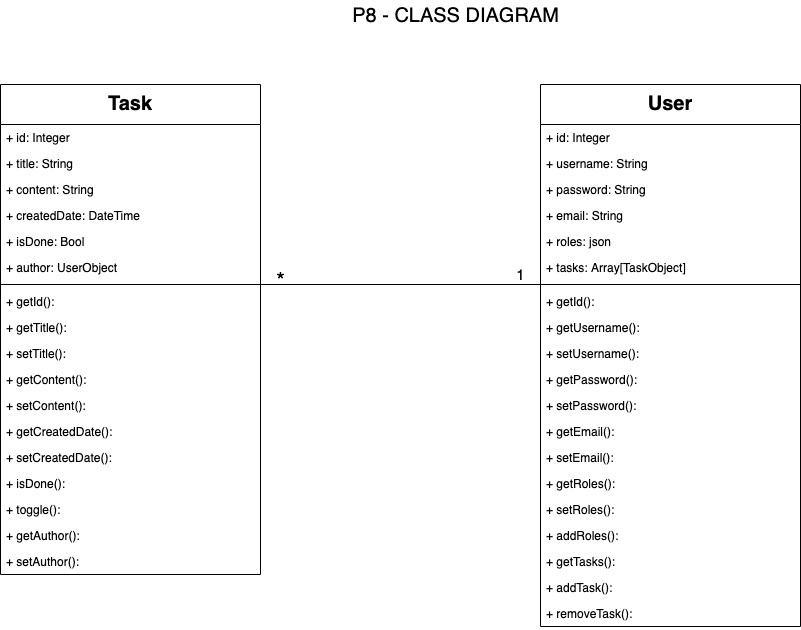

The diagram above was exported from draw.io. Its source (the exported page's mxGraphModel, read from the mxfile embedded in the PNG):
<mxGraphModel dx="1186" dy="822" grid="1" gridSize="10" guides="1" tooltips="1" connect="1" arrows="1" fold="1" page="1" pageScale="1" pageWidth="1169" pageHeight="1654" math="0" shadow="0">
  <root>
    <mxCell id="0" />
    <mxCell id="1" parent="0" />
    <mxCell id="2" value="P8 - CLASS DIAGRAM" style="text;html=1;align=center;verticalAlign=middle;resizable=0;points=[];autosize=1;fontSize=20;" vertex="1" parent="1">
      <mxGeometry x="475" y="36" width="220" height="30" as="geometry" />
    </mxCell>
    <mxCell id="RDUI10UylfH2Pq3zavBz-2" value="Task" style="swimlane;fontStyle=1;align=center;verticalAlign=top;childLayout=stackLayout;horizontal=1;startSize=40;horizontalStack=0;resizeParent=1;resizeParentMax=0;resizeLast=0;collapsible=1;marginBottom=0;fontSize=20;" vertex="1" parent="1">
      <mxGeometry x="130" y="120" width="260" height="490" as="geometry" />
    </mxCell>
    <mxCell id="RDUI10UylfH2Pq3zavBz-3" value="+ id: Integer" style="text;strokeColor=none;fillColor=none;align=left;verticalAlign=top;spacingLeft=4;spacingRight=4;overflow=hidden;rotatable=0;points=[[0,0.5],[1,0.5]];portConstraint=eastwest;" vertex="1" parent="RDUI10UylfH2Pq3zavBz-2">
      <mxGeometry y="40" width="260" height="26" as="geometry" />
    </mxCell>
    <mxCell id="RDUI10UylfH2Pq3zavBz-6" value="+ title: String" style="text;strokeColor=none;fillColor=none;align=left;verticalAlign=top;spacingLeft=4;spacingRight=4;overflow=hidden;rotatable=0;points=[[0,0.5],[1,0.5]];portConstraint=eastwest;" vertex="1" parent="RDUI10UylfH2Pq3zavBz-2">
      <mxGeometry y="66" width="260" height="26" as="geometry" />
    </mxCell>
    <mxCell id="RDUI10UylfH2Pq3zavBz-9" value="+ content: String" style="text;strokeColor=none;fillColor=none;align=left;verticalAlign=top;spacingLeft=4;spacingRight=4;overflow=hidden;rotatable=0;points=[[0,0.5],[1,0.5]];portConstraint=eastwest;" vertex="1" parent="RDUI10UylfH2Pq3zavBz-2">
      <mxGeometry y="92" width="260" height="26" as="geometry" />
    </mxCell>
    <mxCell id="RDUI10UylfH2Pq3zavBz-12" value="+ createdDate: DateTime" style="text;strokeColor=none;fillColor=none;align=left;verticalAlign=top;spacingLeft=4;spacingRight=4;overflow=hidden;rotatable=0;points=[[0,0.5],[1,0.5]];portConstraint=eastwest;" vertex="1" parent="RDUI10UylfH2Pq3zavBz-2">
      <mxGeometry y="118" width="260" height="26" as="geometry" />
    </mxCell>
    <mxCell id="RDUI10UylfH2Pq3zavBz-15" value="+ isDone: Bool" style="text;strokeColor=none;fillColor=none;align=left;verticalAlign=top;spacingLeft=4;spacingRight=4;overflow=hidden;rotatable=0;points=[[0,0.5],[1,0.5]];portConstraint=eastwest;" vertex="1" parent="RDUI10UylfH2Pq3zavBz-2">
      <mxGeometry y="144" width="260" height="26" as="geometry" />
    </mxCell>
    <mxCell id="RDUI10UylfH2Pq3zavBz-17" value="+ author: UserObject" style="text;strokeColor=none;fillColor=none;align=left;verticalAlign=top;spacingLeft=4;spacingRight=4;overflow=hidden;rotatable=0;points=[[0,0.5],[1,0.5]];portConstraint=eastwest;" vertex="1" parent="RDUI10UylfH2Pq3zavBz-2">
      <mxGeometry y="170" width="260" height="26" as="geometry" />
    </mxCell>
    <mxCell id="RDUI10UylfH2Pq3zavBz-4" value="" style="line;strokeWidth=1;fillColor=none;align=left;verticalAlign=middle;spacingTop=-1;spacingLeft=3;spacingRight=3;rotatable=0;labelPosition=right;points=[];portConstraint=eastwest;" vertex="1" parent="RDUI10UylfH2Pq3zavBz-2">
      <mxGeometry y="196" width="260" height="8" as="geometry" />
    </mxCell>
    <mxCell id="RDUI10UylfH2Pq3zavBz-5" value="+ getId():" style="text;strokeColor=none;fillColor=none;align=left;verticalAlign=top;spacingLeft=4;spacingRight=4;overflow=hidden;rotatable=0;points=[[0,0.5],[1,0.5]];portConstraint=eastwest;" vertex="1" parent="RDUI10UylfH2Pq3zavBz-2">
      <mxGeometry y="204" width="260" height="26" as="geometry" />
    </mxCell>
    <mxCell id="RDUI10UylfH2Pq3zavBz-7" value="+ getTitle():" style="text;strokeColor=none;fillColor=none;align=left;verticalAlign=top;spacingLeft=4;spacingRight=4;overflow=hidden;rotatable=0;points=[[0,0.5],[1,0.5]];portConstraint=eastwest;" vertex="1" parent="RDUI10UylfH2Pq3zavBz-2">
      <mxGeometry y="230" width="260" height="26" as="geometry" />
    </mxCell>
    <mxCell id="RDUI10UylfH2Pq3zavBz-8" value="+ setTitle():" style="text;strokeColor=none;fillColor=none;align=left;verticalAlign=top;spacingLeft=4;spacingRight=4;overflow=hidden;rotatable=0;points=[[0,0.5],[1,0.5]];portConstraint=eastwest;" vertex="1" parent="RDUI10UylfH2Pq3zavBz-2">
      <mxGeometry y="256" width="260" height="26" as="geometry" />
    </mxCell>
    <mxCell id="RDUI10UylfH2Pq3zavBz-10" value="+ getContent():" style="text;strokeColor=none;fillColor=none;align=left;verticalAlign=top;spacingLeft=4;spacingRight=4;overflow=hidden;rotatable=0;points=[[0,0.5],[1,0.5]];portConstraint=eastwest;" vertex="1" parent="RDUI10UylfH2Pq3zavBz-2">
      <mxGeometry y="282" width="260" height="26" as="geometry" />
    </mxCell>
    <mxCell id="RDUI10UylfH2Pq3zavBz-11" value="+ setContent():" style="text;strokeColor=none;fillColor=none;align=left;verticalAlign=top;spacingLeft=4;spacingRight=4;overflow=hidden;rotatable=0;points=[[0,0.5],[1,0.5]];portConstraint=eastwest;" vertex="1" parent="RDUI10UylfH2Pq3zavBz-2">
      <mxGeometry y="308" width="260" height="26" as="geometry" />
    </mxCell>
    <mxCell id="RDUI10UylfH2Pq3zavBz-13" value="+ getCreatedDate():" style="text;strokeColor=none;fillColor=none;align=left;verticalAlign=top;spacingLeft=4;spacingRight=4;overflow=hidden;rotatable=0;points=[[0,0.5],[1,0.5]];portConstraint=eastwest;" vertex="1" parent="RDUI10UylfH2Pq3zavBz-2">
      <mxGeometry y="334" width="260" height="26" as="geometry" />
    </mxCell>
    <mxCell id="RDUI10UylfH2Pq3zavBz-14" value="+ setCreatedDate():" style="text;strokeColor=none;fillColor=none;align=left;verticalAlign=top;spacingLeft=4;spacingRight=4;overflow=hidden;rotatable=0;points=[[0,0.5],[1,0.5]];portConstraint=eastwest;" vertex="1" parent="RDUI10UylfH2Pq3zavBz-2">
      <mxGeometry y="360" width="260" height="26" as="geometry" />
    </mxCell>
    <mxCell id="RDUI10UylfH2Pq3zavBz-16" value="+ isDone():" style="text;strokeColor=none;fillColor=none;align=left;verticalAlign=top;spacingLeft=4;spacingRight=4;overflow=hidden;rotatable=0;points=[[0,0.5],[1,0.5]];portConstraint=eastwest;" vertex="1" parent="RDUI10UylfH2Pq3zavBz-2">
      <mxGeometry y="386" width="260" height="26" as="geometry" />
    </mxCell>
    <mxCell id="RDUI10UylfH2Pq3zavBz-18" value="+ toggle():" style="text;strokeColor=none;fillColor=none;align=left;verticalAlign=top;spacingLeft=4;spacingRight=4;overflow=hidden;rotatable=0;points=[[0,0.5],[1,0.5]];portConstraint=eastwest;" vertex="1" parent="RDUI10UylfH2Pq3zavBz-2">
      <mxGeometry y="412" width="260" height="26" as="geometry" />
    </mxCell>
    <mxCell id="RDUI10UylfH2Pq3zavBz-19" value="+ getAuthor():" style="text;strokeColor=none;fillColor=none;align=left;verticalAlign=top;spacingLeft=4;spacingRight=4;overflow=hidden;rotatable=0;points=[[0,0.5],[1,0.5]];portConstraint=eastwest;" vertex="1" parent="RDUI10UylfH2Pq3zavBz-2">
      <mxGeometry y="438" width="260" height="26" as="geometry" />
    </mxCell>
    <mxCell id="RDUI10UylfH2Pq3zavBz-20" value="+ setAuthor():" style="text;strokeColor=none;fillColor=none;align=left;verticalAlign=top;spacingLeft=4;spacingRight=4;overflow=hidden;rotatable=0;points=[[0,0.5],[1,0.5]];portConstraint=eastwest;" vertex="1" parent="RDUI10UylfH2Pq3zavBz-2">
      <mxGeometry y="464" width="260" height="26" as="geometry" />
    </mxCell>
    <mxCell id="RDUI10UylfH2Pq3zavBz-21" value="User" style="swimlane;fontStyle=1;align=center;verticalAlign=top;childLayout=stackLayout;horizontal=1;startSize=40;horizontalStack=0;resizeParent=1;resizeParentMax=0;resizeLast=0;collapsible=1;marginBottom=0;fontSize=20;" vertex="1" parent="1">
      <mxGeometry x="670" y="120" width="260" height="542" as="geometry" />
    </mxCell>
    <mxCell id="RDUI10UylfH2Pq3zavBz-22" value="+ id: Integer" style="text;strokeColor=none;fillColor=none;align=left;verticalAlign=top;spacingLeft=4;spacingRight=4;overflow=hidden;rotatable=0;points=[[0,0.5],[1,0.5]];portConstraint=eastwest;" vertex="1" parent="RDUI10UylfH2Pq3zavBz-21">
      <mxGeometry y="40" width="260" height="26" as="geometry" />
    </mxCell>
    <mxCell id="RDUI10UylfH2Pq3zavBz-23" value="+ username: String" style="text;strokeColor=none;fillColor=none;align=left;verticalAlign=top;spacingLeft=4;spacingRight=4;overflow=hidden;rotatable=0;points=[[0,0.5],[1,0.5]];portConstraint=eastwest;" vertex="1" parent="RDUI10UylfH2Pq3zavBz-21">
      <mxGeometry y="66" width="260" height="26" as="geometry" />
    </mxCell>
    <mxCell id="RDUI10UylfH2Pq3zavBz-24" value="+ password: String" style="text;strokeColor=none;fillColor=none;align=left;verticalAlign=top;spacingLeft=4;spacingRight=4;overflow=hidden;rotatable=0;points=[[0,0.5],[1,0.5]];portConstraint=eastwest;" vertex="1" parent="RDUI10UylfH2Pq3zavBz-21">
      <mxGeometry y="92" width="260" height="26" as="geometry" />
    </mxCell>
    <mxCell id="RDUI10UylfH2Pq3zavBz-25" value="+ email: String" style="text;strokeColor=none;fillColor=none;align=left;verticalAlign=top;spacingLeft=4;spacingRight=4;overflow=hidden;rotatable=0;points=[[0,0.5],[1,0.5]];portConstraint=eastwest;" vertex="1" parent="RDUI10UylfH2Pq3zavBz-21">
      <mxGeometry y="118" width="260" height="26" as="geometry" />
    </mxCell>
    <mxCell id="RDUI10UylfH2Pq3zavBz-26" value="+ roles: json" style="text;strokeColor=none;fillColor=none;align=left;verticalAlign=top;spacingLeft=4;spacingRight=4;overflow=hidden;rotatable=0;points=[[0,0.5],[1,0.5]];portConstraint=eastwest;" vertex="1" parent="RDUI10UylfH2Pq3zavBz-21">
      <mxGeometry y="144" width="260" height="26" as="geometry" />
    </mxCell>
    <mxCell id="RDUI10UylfH2Pq3zavBz-27" value="+ tasks: Array[TaskObject]" style="text;strokeColor=none;fillColor=none;align=left;verticalAlign=top;spacingLeft=4;spacingRight=4;overflow=hidden;rotatable=0;points=[[0,0.5],[1,0.5]];portConstraint=eastwest;" vertex="1" parent="RDUI10UylfH2Pq3zavBz-21">
      <mxGeometry y="170" width="260" height="26" as="geometry" />
    </mxCell>
    <mxCell id="RDUI10UylfH2Pq3zavBz-28" value="" style="line;strokeWidth=1;fillColor=none;align=left;verticalAlign=middle;spacingTop=-1;spacingLeft=3;spacingRight=3;rotatable=0;labelPosition=right;points=[];portConstraint=eastwest;" vertex="1" parent="RDUI10UylfH2Pq3zavBz-21">
      <mxGeometry y="196" width="260" height="8" as="geometry" />
    </mxCell>
    <mxCell id="RDUI10UylfH2Pq3zavBz-29" value="+ getId():" style="text;strokeColor=none;fillColor=none;align=left;verticalAlign=top;spacingLeft=4;spacingRight=4;overflow=hidden;rotatable=0;points=[[0,0.5],[1,0.5]];portConstraint=eastwest;" vertex="1" parent="RDUI10UylfH2Pq3zavBz-21">
      <mxGeometry y="204" width="260" height="26" as="geometry" />
    </mxCell>
    <mxCell id="RDUI10UylfH2Pq3zavBz-30" value="+ getUsername():" style="text;strokeColor=none;fillColor=none;align=left;verticalAlign=top;spacingLeft=4;spacingRight=4;overflow=hidden;rotatable=0;points=[[0,0.5],[1,0.5]];portConstraint=eastwest;" vertex="1" parent="RDUI10UylfH2Pq3zavBz-21">
      <mxGeometry y="230" width="260" height="26" as="geometry" />
    </mxCell>
    <mxCell id="RDUI10UylfH2Pq3zavBz-31" value="+ setUsername():" style="text;strokeColor=none;fillColor=none;align=left;verticalAlign=top;spacingLeft=4;spacingRight=4;overflow=hidden;rotatable=0;points=[[0,0.5],[1,0.5]];portConstraint=eastwest;" vertex="1" parent="RDUI10UylfH2Pq3zavBz-21">
      <mxGeometry y="256" width="260" height="26" as="geometry" />
    </mxCell>
    <mxCell id="RDUI10UylfH2Pq3zavBz-32" value="+ getPassword():" style="text;strokeColor=none;fillColor=none;align=left;verticalAlign=top;spacingLeft=4;spacingRight=4;overflow=hidden;rotatable=0;points=[[0,0.5],[1,0.5]];portConstraint=eastwest;" vertex="1" parent="RDUI10UylfH2Pq3zavBz-21">
      <mxGeometry y="282" width="260" height="26" as="geometry" />
    </mxCell>
    <mxCell id="RDUI10UylfH2Pq3zavBz-33" value="+ setPassword():" style="text;strokeColor=none;fillColor=none;align=left;verticalAlign=top;spacingLeft=4;spacingRight=4;overflow=hidden;rotatable=0;points=[[0,0.5],[1,0.5]];portConstraint=eastwest;" vertex="1" parent="RDUI10UylfH2Pq3zavBz-21">
      <mxGeometry y="308" width="260" height="26" as="geometry" />
    </mxCell>
    <mxCell id="RDUI10UylfH2Pq3zavBz-34" value="+ getEmail():" style="text;strokeColor=none;fillColor=none;align=left;verticalAlign=top;spacingLeft=4;spacingRight=4;overflow=hidden;rotatable=0;points=[[0,0.5],[1,0.5]];portConstraint=eastwest;" vertex="1" parent="RDUI10UylfH2Pq3zavBz-21">
      <mxGeometry y="334" width="260" height="26" as="geometry" />
    </mxCell>
    <mxCell id="RDUI10UylfH2Pq3zavBz-35" value="+ setEmail():" style="text;strokeColor=none;fillColor=none;align=left;verticalAlign=top;spacingLeft=4;spacingRight=4;overflow=hidden;rotatable=0;points=[[0,0.5],[1,0.5]];portConstraint=eastwest;" vertex="1" parent="RDUI10UylfH2Pq3zavBz-21">
      <mxGeometry y="360" width="260" height="26" as="geometry" />
    </mxCell>
    <mxCell id="RDUI10UylfH2Pq3zavBz-36" value="+ getRoles():" style="text;strokeColor=none;fillColor=none;align=left;verticalAlign=top;spacingLeft=4;spacingRight=4;overflow=hidden;rotatable=0;points=[[0,0.5],[1,0.5]];portConstraint=eastwest;" vertex="1" parent="RDUI10UylfH2Pq3zavBz-21">
      <mxGeometry y="386" width="260" height="26" as="geometry" />
    </mxCell>
    <mxCell id="RDUI10UylfH2Pq3zavBz-37" value="+ setRoles():" style="text;strokeColor=none;fillColor=none;align=left;verticalAlign=top;spacingLeft=4;spacingRight=4;overflow=hidden;rotatable=0;points=[[0,0.5],[1,0.5]];portConstraint=eastwest;" vertex="1" parent="RDUI10UylfH2Pq3zavBz-21">
      <mxGeometry y="412" width="260" height="26" as="geometry" />
    </mxCell>
    <mxCell id="RDUI10UylfH2Pq3zavBz-38" value="+ addRoles():" style="text;strokeColor=none;fillColor=none;align=left;verticalAlign=top;spacingLeft=4;spacingRight=4;overflow=hidden;rotatable=0;points=[[0,0.5],[1,0.5]];portConstraint=eastwest;" vertex="1" parent="RDUI10UylfH2Pq3zavBz-21">
      <mxGeometry y="438" width="260" height="26" as="geometry" />
    </mxCell>
    <mxCell id="RDUI10UylfH2Pq3zavBz-39" value="+ getTasks():" style="text;strokeColor=none;fillColor=none;align=left;verticalAlign=top;spacingLeft=4;spacingRight=4;overflow=hidden;rotatable=0;points=[[0,0.5],[1,0.5]];portConstraint=eastwest;" vertex="1" parent="RDUI10UylfH2Pq3zavBz-21">
      <mxGeometry y="464" width="260" height="26" as="geometry" />
    </mxCell>
    <mxCell id="RDUI10UylfH2Pq3zavBz-40" value="+ addTask():" style="text;strokeColor=none;fillColor=none;align=left;verticalAlign=top;spacingLeft=4;spacingRight=4;overflow=hidden;rotatable=0;points=[[0,0.5],[1,0.5]];portConstraint=eastwest;" vertex="1" parent="RDUI10UylfH2Pq3zavBz-21">
      <mxGeometry y="490" width="260" height="26" as="geometry" />
    </mxCell>
    <mxCell id="RDUI10UylfH2Pq3zavBz-41" value="+ removeTask():" style="text;strokeColor=none;fillColor=none;align=left;verticalAlign=top;spacingLeft=4;spacingRight=4;overflow=hidden;rotatable=0;points=[[0,0.5],[1,0.5]];portConstraint=eastwest;" vertex="1" parent="RDUI10UylfH2Pq3zavBz-21">
      <mxGeometry y="516" width="260" height="26" as="geometry" />
    </mxCell>
    <mxCell id="RDUI10UylfH2Pq3zavBz-42" value="" style="line;strokeWidth=1;fillColor=none;align=left;verticalAlign=middle;spacingTop=-1;spacingLeft=3;spacingRight=3;rotatable=0;labelPosition=right;points=[];portConstraint=eastwest;fontSize=20;" vertex="1" parent="1">
      <mxGeometry x="390" y="316" width="280" height="8" as="geometry" />
    </mxCell>
    <mxCell id="RDUI10UylfH2Pq3zavBz-43" value="1" style="text;html=1;align=center;verticalAlign=middle;resizable=0;points=[];autosize=1;fontSize=15;" vertex="1" parent="1">
      <mxGeometry x="640" y="300" width="20" height="20" as="geometry" />
    </mxCell>
    <mxCell id="RDUI10UylfH2Pq3zavBz-44" value="&lt;font style=&quot;font-size: 22px&quot;&gt;*&lt;/font&gt;" style="text;html=1;align=center;verticalAlign=middle;resizable=0;points=[];autosize=1;fontSize=15;" vertex="1" parent="1">
      <mxGeometry x="400" y="301" width="20" height="30" as="geometry" />
    </mxCell>
  </root>
</mxGraphModel>